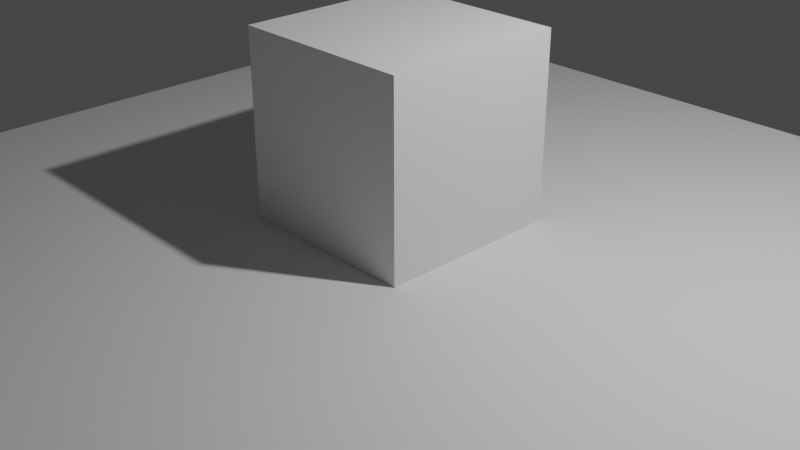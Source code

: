 # Source: scripting.blend  (saved by Blender 2.93.21; exported with 4.5.12 LTS)
import bpy
from mathutils import Matrix  # noqa: F401  (used for matrix-valued properties, if any)

bpy.ops.wm.read_factory_settings(use_empty=True)
scene = bpy.context.scene
scene.name = 'Scene'

# ---- collections
col_collection = bpy.data.collections.new('Collection'); scene.collection.children.link(col_collection)

# ---- world
world_world = bpy.data.worlds.new('World'); scene.world = world_world
world_world.use_nodes = True; world_world.node_tree.nodes.clear()
_N = world_world.node_tree.nodes; _L = world_world.node_tree.links
n0 = _N.new('ShaderNodeOutputWorld'); n0.name = 'World Output'; n0.location = (300, 300)
n1 = _N.new('ShaderNodeBackground'); n1.name = 'Background'; n1.location = (10, 300)
n1.inputs[0].default_value = (0.05088, 0.05088, 0.05088, 1.0)
_L.new(n1.outputs[0], n0.inputs[0])
n0.is_active_output = True
world_world.color = (0.05088, 0.05088, 0.05088)
world_world.use_sun_shadow = False
world_world.sun_shadow_jitter_overblur = 0.0

# ---- cameras
cam_camera = bpy.data.cameras.new('Camera')
cam_camera.clip_end = 100.0
cam_camera.ortho_scale = 7.314

# ---- lights
light_light = bpy.data.lights.new('Light', 'POINT')
light_light.transmission_factor = 0.0
light_light.energy = 1000.0
light_light.shadow_soft_size = 0.1
light_light.shadow_maximum_resolution = 0.006
light_light.use_absolute_resolution = True

# ---- meshes
me_cube = bpy.data.meshes.new('Cube')
me_cube.from_pydata([(-1.0, -1.0, -1.0), (-1.0, -1.0, 1.0), (-1.0, 1.0, -1.0), (-1.0, 1.0, 1.0), (1.0, -1.0, -1.0), (1.0, -1.0, 1.0), (1.0, 1.0, -1.0), (1.0, 1.0, 1.0)], [], [(0, 1, 3, 2), (2, 3, 7, 6), (6, 7, 5, 4), (4, 5, 1, 0), (2, 6, 4, 0), (7, 3, 1, 5)])
_uv = me_cube.uv_layers.new(name='UVMap')
_uv.uv.foreach_set('vector', [0.375, 0.0, 0.625, 0.0, 0.625, 0.25, 0.375, 0.25, 0.375, 0.25, 0.625, 0.25, 0.625, 0.5, 0.375, 0.5, 0.375, 0.5, 0.625, 0.5, 0.625, 0.75, 0.375, 0.75, 0.375, 0.75, 0.625, 0.75, 0.625, 1.0, 0.375, 1.0, 0.125, 0.5, 0.375, 0.5, 0.375, 0.75, 0.125, 0.75, 0.625, 0.5, 0.875, 0.5, 0.875, 0.75, 0.625, 0.75])
me_cube.use_remesh_fix_poles = True
me_cube.use_remesh_preserve_attributes = False
me_cube.update()
me_plane_002 = bpy.data.meshes.new('Plane.002')
me_plane_002.from_pydata([(-5.0, -5.0, 0.0), (5.0, -5.0, 0.0), (-5.0, 5.0, 0.0), (5.0, 5.0, 0.0)], [], [(0, 1, 3, 2)])
_uv = me_plane_002.uv_layers.new(name='UVMap')
_uv.uv.foreach_set('vector', [0.0, 0.0, 1.0, 0.0, 1.0, 1.0, 0.0, 1.0])
me_plane_002.use_remesh_fix_poles = True
me_plane_002.use_remesh_preserve_attributes = False
me_plane_002.update()

# ---- objects
ob_light = bpy.data.objects.new('Light', light_light)
ob_camera = bpy.data.objects.new('Camera', cam_camera)
ob_cube = bpy.data.objects.new('Cube', me_cube)
ob_plane = bpy.data.objects.new('Plane', me_plane_002)

# ---- transforms, parenting, visibility, modifiers, constraints
ob_light.location = (4.076, 1.005, 5.904)
ob_light.rotation_euler = (0.6503, 0.05522, 1.866)
ob_light.lock_rotations_4d = False
ob_light.empty_display_type = 'ARROWS'
ob_light.color = (0.0, 0.0, 0.0, 0.0)
ob_light.lineart.crease_threshold = 0.0
ob_camera.location = (7.359, -6.926, 4.958)
ob_camera.rotation_euler = (1.109, 0.0, 0.8149)
ob_camera.lock_rotations_4d = False
ob_camera.empty_display_type = 'ARROWS'
ob_camera.color = (0.0, 0.0, 0.0, 0.0)
ob_camera.display_type = 'WIRE'
ob_camera.lineart.crease_threshold = 0.0
ob_cube.location = (0.0, 0.0, 1.0)
_m = ob_cube.modifiers.new('Collision', 'COLLISION')
ob_plane.location = (0.0, 0.0, 0.0)

# ---- collection membership
col_collection.objects.link(ob_light)
col_collection.objects.link(ob_camera)
col_collection.objects.link(ob_cube)
col_collection.objects.link(ob_plane)

# ---- scene / render settings (as saved in the file)
scene.camera = ob_camera
scene.frame_start = 1; scene.frame_end = 250; scene.frame_set(1)
scene.render.engine = 'BLENDER_EEVEE_NEXT'
scene.cycles.use_denoising = False
scene.cycles.samples = 128
scene.cycles.sampling_pattern = 'TABULATED_SOBOL'
scene.cycles.use_adaptive_sampling = False
scene.cycles.use_light_tree = False
scene.view_settings.view_transform = 'Filmic'
bpy.context.view_layer.update()
